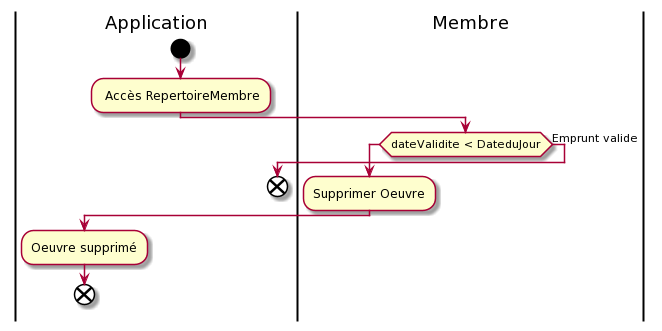

The diagram above was rendered by PlantUML. Its source (embedded in the PNG):
@startuml
|Application|
start

: Accès RepertoireMembre;

|Membre|
if (dateValidite < DateduJour)
:Supprimer Oeuvre;
|Application|
:Oeuvre supprimé;
end
Else(Emprunt valide)
end
@enduml